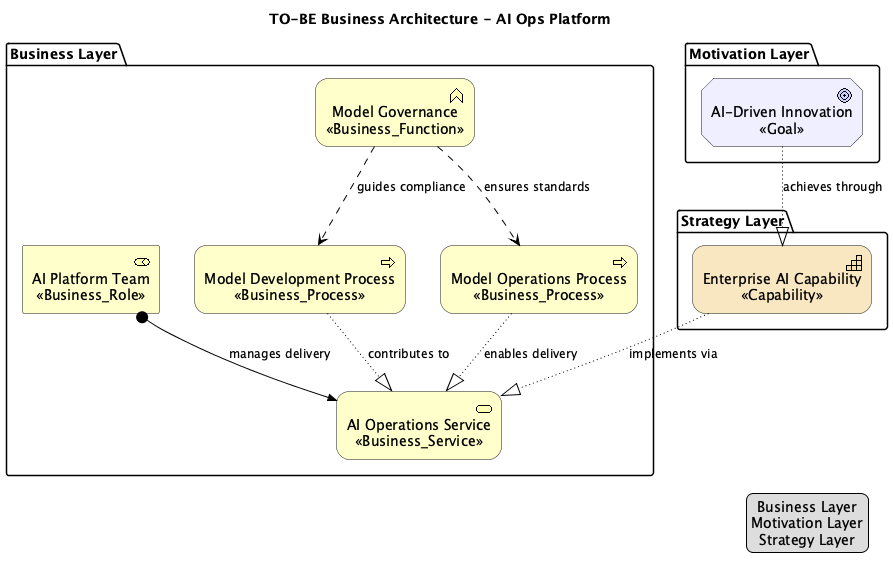

The diagram above was rendered by PlantUML. Its source (embedded in the PNG):
@startuml
!include <archimate/Archimate>

title TO-BE Business Architecture - AI Ops Platform

' Description: Target state with comprehensive AI operations capabilities


package "Business Layer" {
  Business_Service(ai_service, "AI Operations Service\n<<Business_Service>>")
  Business_Process(model_dev_process, "Model Development Process\n<<Business_Process>>")
  Business_Process(model_ops_process, "Model Operations Process\n<<Business_Process>>")
  Business_Role(ai_platform_team, "AI Platform Team\n<<Business_Role>>")
  Business_Function(model_governance, "Model Governance\n<<Business_Function>>")
}

package "Strategy Layer" {
  Strategy_Capability(ai_capability, "Enterprise AI Capability\n<<Capability>>")
}

package "Motivation Layer" {
  Motivation_Goal(innovation_goal, "AI-Driven Innovation\n<<Goal>>")
}


' Relationships
Rel_Realization(innovation_goal, ai_capability, "achieves through")
Rel_Realization(ai_capability, ai_service, "implements via")
Rel_Assignment(ai_platform_team, ai_service, "manages delivery")
Rel_Realization(model_dev_process, ai_service, "contributes to")
Rel_Realization(model_ops_process, ai_service, "enables delivery")
Rel_Influence(model_governance, model_dev_process, "guides compliance")
Rel_Influence(model_governance, model_ops_process, "ensures standards")

' Legend
legend right
  Business Layer
  Motivation Layer
  Strategy Layer
end legend

@enduml